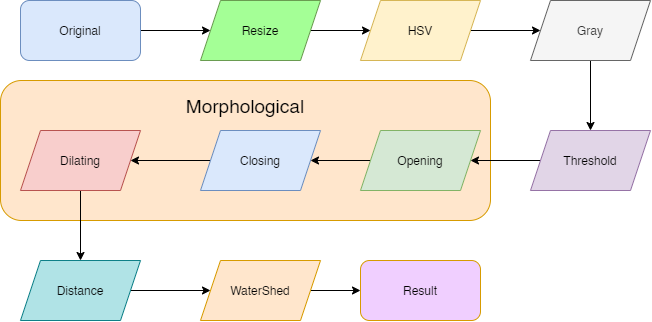

The diagram above was exported from draw.io. Its source (the exported page's mxGraphModel, read from the mxfile embedded in the PNG):
<mxGraphModel dx="727" dy="813" grid="1" gridSize="10" guides="1" tooltips="1" connect="1" arrows="1" fold="1" page="1" pageScale="1" pageWidth="850" pageHeight="1100" math="0" shadow="0">
  <root>
    <mxCell id="0" />
    <mxCell id="1" parent="0" />
    <mxCell id="qfxPdgihOwdIO-Tm_jK6-1" value="" style="rounded=1;whiteSpace=wrap;html=1;fillColor=#ffe6cc;strokeColor=#d79b00;" vertex="1" parent="1">
      <mxGeometry x="80" y="150" width="490" height="140" as="geometry" />
    </mxCell>
    <mxCell id="TgnzW4yE_iVh7iWKKc3y-33" style="edgeStyle=orthogonalEdgeStyle;rounded=0;orthogonalLoop=1;jettySize=auto;html=1;exitX=1;exitY=0.5;exitDx=0;exitDy=0;entryX=0;entryY=0.5;entryDx=0;entryDy=0;" parent="1" source="TgnzW4yE_iVh7iWKKc3y-1" target="TgnzW4yE_iVh7iWKKc3y-28" edge="1">
      <mxGeometry relative="1" as="geometry" />
    </mxCell>
    <mxCell id="TgnzW4yE_iVh7iWKKc3y-1" value="Original" style="rounded=1;whiteSpace=wrap;html=1;fillColor=#dae8fc;strokeColor=#6c8ebf;" parent="1" vertex="1">
      <mxGeometry x="100" y="70" width="120" height="60" as="geometry" />
    </mxCell>
    <mxCell id="TgnzW4yE_iVh7iWKKc3y-19" style="edgeStyle=orthogonalEdgeStyle;rounded=0;orthogonalLoop=1;jettySize=auto;html=1;exitX=1;exitY=0.5;exitDx=0;exitDy=0;entryX=0;entryY=0.5;entryDx=0;entryDy=0;" parent="1" source="TgnzW4yE_iVh7iWKKc3y-2" target="TgnzW4yE_iVh7iWKKc3y-3" edge="1">
      <mxGeometry relative="1" as="geometry" />
    </mxCell>
    <mxCell id="TgnzW4yE_iVh7iWKKc3y-2" value="HSV" style="shape=parallelogram;perimeter=parallelogramPerimeter;whiteSpace=wrap;html=1;fixedSize=1;fillColor=#fff2cc;strokeColor=#d6b656;" parent="1" vertex="1">
      <mxGeometry x="440" y="70" width="120" height="60" as="geometry" />
    </mxCell>
    <mxCell id="TgnzW4yE_iVh7iWKKc3y-35" style="edgeStyle=orthogonalEdgeStyle;rounded=0;orthogonalLoop=1;jettySize=auto;html=1;exitX=0.5;exitY=1;exitDx=0;exitDy=0;entryX=0.5;entryY=0;entryDx=0;entryDy=0;" parent="1" source="TgnzW4yE_iVh7iWKKc3y-3" target="TgnzW4yE_iVh7iWKKc3y-4" edge="1">
      <mxGeometry relative="1" as="geometry" />
    </mxCell>
    <mxCell id="TgnzW4yE_iVh7iWKKc3y-3" value="Gray" style="shape=parallelogram;perimeter=parallelogramPerimeter;whiteSpace=wrap;html=1;fixedSize=1;fillColor=#f5f5f5;strokeColor=#666666;fontColor=#333333;" parent="1" vertex="1">
      <mxGeometry x="610" y="70" width="120" height="60" as="geometry" />
    </mxCell>
    <mxCell id="TgnzW4yE_iVh7iWKKc3y-37" style="edgeStyle=orthogonalEdgeStyle;rounded=0;orthogonalLoop=1;jettySize=auto;html=1;exitX=0;exitY=0.5;exitDx=0;exitDy=0;" parent="1" source="TgnzW4yE_iVh7iWKKc3y-4" target="TgnzW4yE_iVh7iWKKc3y-6" edge="1">
      <mxGeometry relative="1" as="geometry" />
    </mxCell>
    <mxCell id="TgnzW4yE_iVh7iWKKc3y-4" value="Threshold" style="shape=parallelogram;perimeter=parallelogramPerimeter;whiteSpace=wrap;html=1;fixedSize=1;fillColor=#e1d5e7;strokeColor=#9673a6;" parent="1" vertex="1">
      <mxGeometry x="610" y="200" width="120" height="60" as="geometry" />
    </mxCell>
    <mxCell id="TgnzW4yE_iVh7iWKKc3y-40" style="edgeStyle=orthogonalEdgeStyle;rounded=0;orthogonalLoop=1;jettySize=auto;html=1;exitX=0.5;exitY=1;exitDx=0;exitDy=0;entryX=0.5;entryY=0;entryDx=0;entryDy=0;" parent="1" source="TgnzW4yE_iVh7iWKKc3y-5" target="TgnzW4yE_iVh7iWKKc3y-7" edge="1">
      <mxGeometry relative="1" as="geometry" />
    </mxCell>
    <mxCell id="TgnzW4yE_iVh7iWKKc3y-5" value="Dilating" style="shape=parallelogram;perimeter=parallelogramPerimeter;whiteSpace=wrap;html=1;fixedSize=1;fillColor=#f8cecc;strokeColor=#b85450;" parent="1" vertex="1">
      <mxGeometry x="100" y="200" width="120" height="60" as="geometry" />
    </mxCell>
    <mxCell id="TgnzW4yE_iVh7iWKKc3y-38" style="edgeStyle=orthogonalEdgeStyle;rounded=0;orthogonalLoop=1;jettySize=auto;html=1;exitX=0;exitY=0.5;exitDx=0;exitDy=0;" parent="1" source="TgnzW4yE_iVh7iWKKc3y-6" target="TgnzW4yE_iVh7iWKKc3y-29" edge="1">
      <mxGeometry relative="1" as="geometry" />
    </mxCell>
    <mxCell id="TgnzW4yE_iVh7iWKKc3y-6" value="Opening" style="shape=parallelogram;perimeter=parallelogramPerimeter;whiteSpace=wrap;html=1;fixedSize=1;fillColor=#d5e8d4;strokeColor=#82b366;" parent="1" vertex="1">
      <mxGeometry x="440" y="200" width="120" height="60" as="geometry" />
    </mxCell>
    <mxCell id="TgnzW4yE_iVh7iWKKc3y-26" style="edgeStyle=orthogonalEdgeStyle;rounded=0;orthogonalLoop=1;jettySize=auto;html=1;exitX=1;exitY=0.5;exitDx=0;exitDy=0;" parent="1" source="TgnzW4yE_iVh7iWKKc3y-7" target="TgnzW4yE_iVh7iWKKc3y-8" edge="1">
      <mxGeometry relative="1" as="geometry" />
    </mxCell>
    <mxCell id="TgnzW4yE_iVh7iWKKc3y-7" value="Distance" style="shape=parallelogram;perimeter=parallelogramPerimeter;whiteSpace=wrap;html=1;fixedSize=1;fillColor=#b0e3e6;strokeColor=#0e8088;" parent="1" vertex="1">
      <mxGeometry x="100" y="330" width="120" height="60" as="geometry" />
    </mxCell>
    <mxCell id="TgnzW4yE_iVh7iWKKc3y-27" style="edgeStyle=orthogonalEdgeStyle;rounded=0;orthogonalLoop=1;jettySize=auto;html=1;exitX=1;exitY=0.5;exitDx=0;exitDy=0;entryX=0;entryY=0.5;entryDx=0;entryDy=0;" parent="1" source="TgnzW4yE_iVh7iWKKc3y-8" target="TgnzW4yE_iVh7iWKKc3y-9" edge="1">
      <mxGeometry relative="1" as="geometry" />
    </mxCell>
    <mxCell id="TgnzW4yE_iVh7iWKKc3y-8" value="WaterShed" style="shape=parallelogram;perimeter=parallelogramPerimeter;whiteSpace=wrap;html=1;fixedSize=1;fillColor=#ffe6cc;strokeColor=#d79b00;" parent="1" vertex="1">
      <mxGeometry x="280" y="330" width="120" height="60" as="geometry" />
    </mxCell>
    <mxCell id="TgnzW4yE_iVh7iWKKc3y-9" value="Result" style="rounded=1;whiteSpace=wrap;html=1;strokeColor=#d79b00;fillColor=#F0CFFF;" parent="1" vertex="1">
      <mxGeometry x="440" y="330" width="120" height="60" as="geometry" />
    </mxCell>
    <mxCell id="TgnzW4yE_iVh7iWKKc3y-34" style="edgeStyle=orthogonalEdgeStyle;rounded=0;orthogonalLoop=1;jettySize=auto;html=1;exitX=1;exitY=0.5;exitDx=0;exitDy=0;" parent="1" source="TgnzW4yE_iVh7iWKKc3y-28" target="TgnzW4yE_iVh7iWKKc3y-2" edge="1">
      <mxGeometry relative="1" as="geometry" />
    </mxCell>
    <mxCell id="TgnzW4yE_iVh7iWKKc3y-28" value="Resize" style="shape=parallelogram;perimeter=parallelogramPerimeter;whiteSpace=wrap;html=1;fixedSize=1;strokeColor=#6A9C51;fillColor=#A4FF96;" parent="1" vertex="1">
      <mxGeometry x="280" y="70" width="120" height="60" as="geometry" />
    </mxCell>
    <mxCell id="TgnzW4yE_iVh7iWKKc3y-39" style="edgeStyle=orthogonalEdgeStyle;rounded=0;orthogonalLoop=1;jettySize=auto;html=1;exitX=0;exitY=0.5;exitDx=0;exitDy=0;" parent="1" source="TgnzW4yE_iVh7iWKKc3y-29" target="TgnzW4yE_iVh7iWKKc3y-5" edge="1">
      <mxGeometry relative="1" as="geometry" />
    </mxCell>
    <mxCell id="TgnzW4yE_iVh7iWKKc3y-29" value="Closing" style="shape=parallelogram;perimeter=parallelogramPerimeter;whiteSpace=wrap;html=1;fixedSize=1;strokeColor=#6c8ebf;fillColor=#dae8fc;" parent="1" vertex="1">
      <mxGeometry x="280" y="200" width="120" height="60" as="geometry" />
    </mxCell>
    <mxCell id="qfxPdgihOwdIO-Tm_jK6-2" value="Morphological" style="text;html=1;strokeColor=none;fillColor=none;align=center;verticalAlign=middle;whiteSpace=wrap;rounded=0;fontSize=19;" vertex="1" parent="1">
      <mxGeometry x="255" y="150" width="140" height="50" as="geometry" />
    </mxCell>
  </root>
</mxGraphModel>